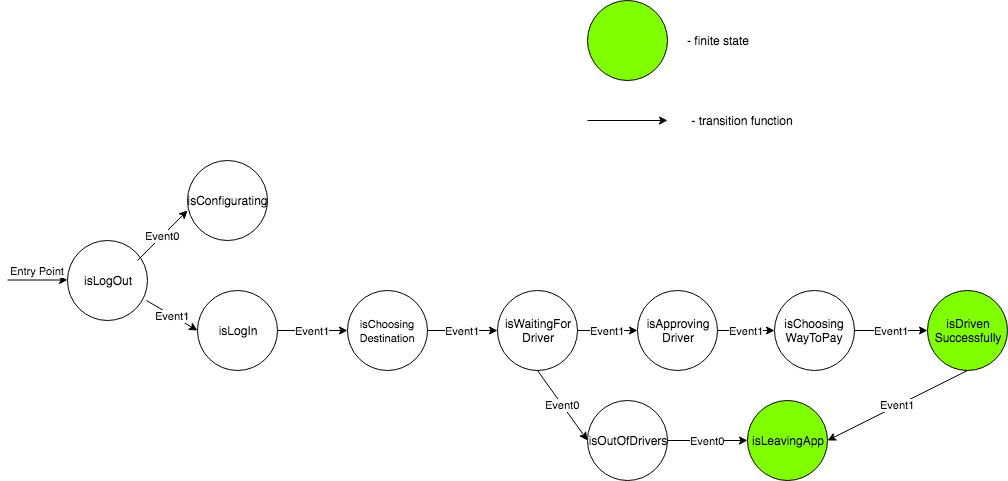

The diagram above was exported from draw.io. Its source (the exported page's mxGraphModel, read from the mxfile embedded in the PNG):
<mxGraphModel dx="1110" dy="621" grid="1" gridSize="10" guides="1" tooltips="1" connect="1" arrows="1" fold="1" page="1" pageScale="1" pageWidth="827" pageHeight="1169" background="#ffffff" math="0" shadow="0">
  <root>
    <mxCell id="0" />
    <mxCell id="1" parent="0" />
    <mxCell id="2" value="isLogOut" style="ellipse;whiteSpace=wrap;html=1;aspect=fixed;" vertex="1" parent="1">
      <mxGeometry x="120" y="280" width="80" height="80" as="geometry" />
    </mxCell>
    <mxCell id="3" value="Entry Point" style="endArrow=classic;html=1;" edge="1" parent="1">
      <mxGeometry y="10" width="50" height="50" relative="1" as="geometry">
        <mxPoint x="60" y="319.5" as="sourcePoint" />
        <mxPoint x="120" y="319.5" as="targetPoint" />
        <mxPoint y="1" as="offset" />
      </mxGeometry>
    </mxCell>
    <mxCell id="4" value="isConfigurating" style="ellipse;whiteSpace=wrap;html=1;aspect=fixed;" vertex="1" parent="1">
      <mxGeometry x="240" y="200" width="80" height="80" as="geometry" />
    </mxCell>
    <mxCell id="5" value="isLogIn" style="ellipse;whiteSpace=wrap;html=1;aspect=fixed;" vertex="1" parent="1">
      <mxGeometry x="250" y="330" width="80" height="80" as="geometry" />
    </mxCell>
    <mxCell id="6" value="&lt;font style=&quot;font-size: 11px&quot;&gt;i&lt;font style=&quot;font-size: 11px&quot;&gt;sChoosing&lt;br&gt;Destination&lt;/font&gt;&lt;/font&gt;" style="ellipse;whiteSpace=wrap;html=1;aspect=fixed;" vertex="1" parent="1">
      <mxGeometry x="400" y="330" width="80" height="80" as="geometry" />
    </mxCell>
    <mxCell id="7" value="isWaitingFor&lt;br&gt;Driver&lt;br&gt;" style="ellipse;whiteSpace=wrap;html=1;aspect=fixed;" vertex="1" parent="1">
      <mxGeometry x="550" y="330" width="80" height="80" as="geometry" />
    </mxCell>
    <mxCell id="8" value="isApproving&lt;br&gt;Driver" style="ellipse;whiteSpace=wrap;html=1;aspect=fixed;" vertex="1" parent="1">
      <mxGeometry x="690" y="330" width="80" height="80" as="geometry" />
    </mxCell>
    <mxCell id="9" value="isChoosing&lt;br&gt;WayToPay&lt;br&gt;" style="ellipse;whiteSpace=wrap;html=1;aspect=fixed;" vertex="1" parent="1">
      <mxGeometry x="827" y="330" width="80" height="80" as="geometry" />
    </mxCell>
    <mxCell id="10" value="isDriven&lt;br&gt;Successfully&lt;br&gt;" style="ellipse;whiteSpace=wrap;html=1;aspect=fixed;fillColor=#80FF00;" vertex="1" parent="1">
      <mxGeometry x="980" y="330" width="80" height="80" as="geometry" />
    </mxCell>
    <mxCell id="11" value="isLeavingApp" style="ellipse;whiteSpace=wrap;html=1;aspect=fixed;fillColor=#80FF00;" vertex="1" parent="1">
      <mxGeometry x="800" y="440" width="80" height="80" as="geometry" />
    </mxCell>
    <mxCell id="12" value="isOutOfDrivers" style="ellipse;whiteSpace=wrap;html=1;aspect=fixed;fillColor=#FFFFFF;" vertex="1" parent="1">
      <mxGeometry x="640" y="440" width="80" height="80" as="geometry" />
    </mxCell>
    <mxCell id="13" value="Event0&lt;br&gt;" style="endArrow=classic;html=1;" edge="1" parent="1">
      <mxGeometry width="50" height="50" relative="1" as="geometry">
        <mxPoint x="190" y="300" as="sourcePoint" />
        <mxPoint x="240" y="250" as="targetPoint" />
      </mxGeometry>
    </mxCell>
    <mxCell id="14" value="Event1" style="endArrow=classic;html=1;entryX=0;entryY=0.5;exitX=0.988;exitY=0.75;exitPerimeter=0;" edge="1" parent="1" source="2" target="5">
      <mxGeometry width="50" height="50" relative="1" as="geometry">
        <mxPoint x="180" y="360" as="sourcePoint" />
        <mxPoint x="230" y="310" as="targetPoint" />
      </mxGeometry>
    </mxCell>
    <mxCell id="15" value="Event1" style="endArrow=classic;html=1;exitX=1;exitY=0.5;entryX=0;entryY=0.5;" edge="1" parent="1" source="5" target="6">
      <mxGeometry width="50" height="50" relative="1" as="geometry">
        <mxPoint x="340" y="390" as="sourcePoint" />
        <mxPoint x="390" y="340" as="targetPoint" />
      </mxGeometry>
    </mxCell>
    <mxCell id="16" value="Event1" style="endArrow=classic;html=1;exitX=1;exitY=0.5;entryX=0;entryY=0.5;" edge="1" parent="1" source="6" target="7">
      <mxGeometry width="50" height="50" relative="1" as="geometry">
        <mxPoint x="480" y="395" as="sourcePoint" />
        <mxPoint x="530" y="345" as="targetPoint" />
      </mxGeometry>
    </mxCell>
    <mxCell id="17" value="Event1" style="endArrow=classic;html=1;exitX=1;exitY=0.5;entryX=0;entryY=0.5;" edge="1" parent="1" source="7" target="8">
      <mxGeometry width="50" height="50" relative="1" as="geometry">
        <mxPoint x="630" y="400" as="sourcePoint" />
        <mxPoint x="680" y="350" as="targetPoint" />
      </mxGeometry>
    </mxCell>
    <mxCell id="18" value="Event1&lt;br&gt;" style="endArrow=classic;html=1;exitX=1;exitY=0.5;entryX=0;entryY=0.5;" edge="1" parent="1" source="8" target="9">
      <mxGeometry width="50" height="50" relative="1" as="geometry">
        <mxPoint x="770" y="390" as="sourcePoint" />
        <mxPoint x="820" y="340" as="targetPoint" />
      </mxGeometry>
    </mxCell>
    <mxCell id="19" value="Event1" style="endArrow=classic;html=1;exitX=1;exitY=0.5;entryX=0;entryY=0.5;" edge="1" parent="1" source="9" target="10">
      <mxGeometry width="50" height="50" relative="1" as="geometry">
        <mxPoint x="900" y="390" as="sourcePoint" />
        <mxPoint x="950" y="340" as="targetPoint" />
      </mxGeometry>
    </mxCell>
    <mxCell id="20" value="Event0" style="endArrow=classic;html=1;exitX=0.5;exitY=1;entryX=0;entryY=0.5;" edge="1" parent="1" source="7" target="12">
      <mxGeometry width="50" height="50" relative="1" as="geometry">
        <mxPoint x="600" y="450" as="sourcePoint" />
        <mxPoint x="650" y="400" as="targetPoint" />
      </mxGeometry>
    </mxCell>
    <mxCell id="21" value="Event0" style="endArrow=classic;html=1;exitX=1;exitY=0.5;entryX=0;entryY=0.5;" edge="1" parent="1" source="12" target="11">
      <mxGeometry width="50" height="50" relative="1" as="geometry">
        <mxPoint x="450" y="490" as="sourcePoint" />
        <mxPoint x="500" y="440" as="targetPoint" />
      </mxGeometry>
    </mxCell>
    <mxCell id="22" value="Event1" style="endArrow=classic;html=1;exitX=0.5;exitY=1;entryX=1;entryY=0.5;" edge="1" parent="1" source="10" target="11">
      <mxGeometry width="50" height="50" relative="1" as="geometry">
        <mxPoint x="50" y="590" as="sourcePoint" />
        <mxPoint x="100" y="540" as="targetPoint" />
      </mxGeometry>
    </mxCell>
    <mxCell id="23" value="" style="ellipse;whiteSpace=wrap;html=1;aspect=fixed;fillColor=#80FF00;" vertex="1" parent="1">
      <mxGeometry x="640" y="40" width="80" height="80" as="geometry" />
    </mxCell>
    <mxCell id="24" value="- finite state&lt;br&gt;" style="text;html=1;strokeColor=none;fillColor=none;align=center;verticalAlign=middle;whiteSpace=wrap;rounded=0;" vertex="1" parent="1">
      <mxGeometry x="720" y="70" width="100" height="20" as="geometry" />
    </mxCell>
    <mxCell id="26" value="" style="endArrow=classic;html=1;" edge="1" parent="1">
      <mxGeometry width="50" height="50" relative="1" as="geometry">
        <mxPoint x="640" y="160" as="sourcePoint" />
        <mxPoint x="720" y="160" as="targetPoint" />
      </mxGeometry>
    </mxCell>
    <mxCell id="27" value="- transition function" style="text;html=1;strokeColor=none;fillColor=none;align=center;verticalAlign=middle;whiteSpace=wrap;rounded=0;" vertex="1" parent="1">
      <mxGeometry x="730" y="150" width="130" height="20" as="geometry" />
    </mxCell>
  </root>
</mxGraphModel>